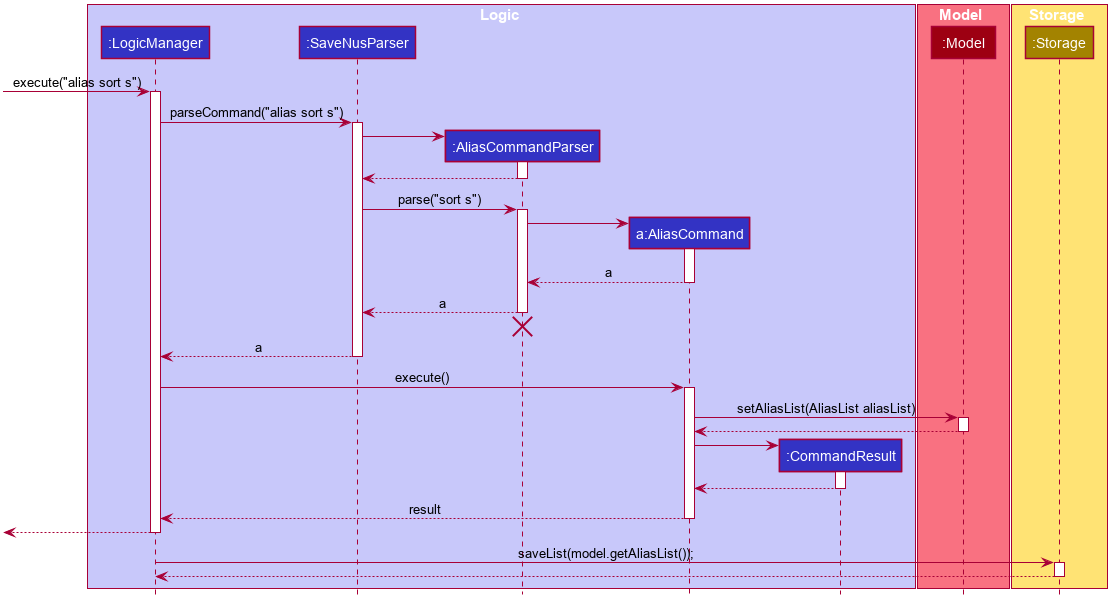

The diagram above was rendered by PlantUML. Its source (embedded in the PNG):
@startuml








skinparam BackgroundColor #FFFFFFF

skinparam Shadowing false

skinparam Class {
    FontColor #FFFFFF
    BorderThickness 1
    BorderColor #FFFFFF
    StereotypeFontColor #FFFFFF
    FontName Arial
}

skinparam Actor {
    BorderColor #000000
    Color #000000
    FontName Arial
}

skinparam Sequence {
    MessageAlign center
    BoxFontSize 15
    BoxPadding 0
    BoxFontColor #FFFFFF
    FontName Arial
}

skinparam Participant {
    FontColor #FFFFFFF
    Padding 20
}

skinparam MinClassWidth 50
skinparam ParticipantPadding 10
skinparam Shadowing false
skinparam DefaultTextAlignment center
skinparam packageStyle Rectangle

hide footbox
hide members
hide circle

box Logic #C8C8FA
participant ":LogicManager" as LogicManager #3333C4
participant ":SaveNusParser" as SaveNusParser #3333C4
participant ":AliasCommandParser" as AliasCommandParser #3333C4
participant "a:AliasCommand" as AliasCommand #3333C4
participant ":CommandResult" as CommandResult #3333C4
end box

box Model #F97181
participant ":Model" as Model #9D0012
end box

box Storage #FFE374
participant ":Storage" as Storage #A38300
end box

[-> LogicManager : execute("alias sort s")
activate LogicManager

LogicManager -> SaveNusParser : parseCommand("alias sort s")
activate SaveNusParser

create AliasCommandParser
SaveNusParser -> AliasCommandParser
activate AliasCommandParser

AliasCommandParser --> SaveNusParser
deactivate AliasCommandParser

SaveNusParser -> AliasCommandParser : parse("sort s")
activate AliasCommandParser

create AliasCommand
AliasCommandParser -> AliasCommand
activate AliasCommand

AliasCommand --> AliasCommandParser : a
deactivate AliasCommand

AliasCommandParser --> SaveNusParser : a
deactivate AliasCommandParser
AliasCommandParser -[hidden]-> SaveNusParser
destroy AliasCommandParser

SaveNusParser --> LogicManager : a
deactivate SaveNusParser

LogicManager -> AliasCommand : execute()
activate AliasCommand

AliasCommand -> Model : setAliasList(AliasList aliasList)
activate Model

Model --> AliasCommand
deactivate Model

create CommandResult

AliasCommand -> CommandResult
activate CommandResult

CommandResult --> AliasCommand
deactivate CommandResult

AliasCommand --> LogicManager : result
deactivate AliasCommand

[<--LogicManager
deactivate LogicManager

LogicManager -> Storage : saveList(model.getAliasList());
activate Storage

Storage --> LogicManager
deactivate Storage
@enduml